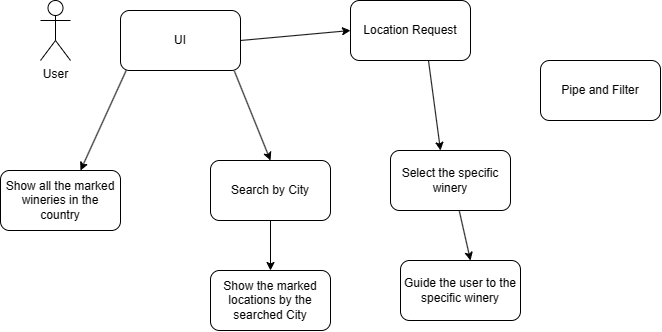

The diagram above was exported from draw.io. Its source (the exported page's mxGraphModel, read from the mxfile embedded in the PNG):
<mxGraphModel dx="691" dy="398" grid="1" gridSize="10" guides="1" tooltips="1" connect="1" arrows="1" fold="1" page="1" pageScale="1" pageWidth="850" pageHeight="1100" math="0" shadow="0">
  <root>
    <mxCell id="0" />
    <mxCell id="1" parent="0" />
    <mxCell id="363j7Ds3f8vE7WUdgo1e-1" value="User" style="shape=umlActor;verticalLabelPosition=bottom;verticalAlign=top;html=1;outlineConnect=0;" vertex="1" parent="1">
      <mxGeometry x="100" y="30" width="30" height="60" as="geometry" />
    </mxCell>
    <mxCell id="363j7Ds3f8vE7WUdgo1e-5" value="UI" style="rounded=1;whiteSpace=wrap;html=1;" vertex="1" parent="1">
      <mxGeometry x="180" y="40" width="120" height="60" as="geometry" />
    </mxCell>
    <mxCell id="363j7Ds3f8vE7WUdgo1e-6" value="Location Request" style="rounded=1;whiteSpace=wrap;html=1;" vertex="1" parent="1">
      <mxGeometry x="410" y="30" width="120" height="60" as="geometry" />
    </mxCell>
    <mxCell id="363j7Ds3f8vE7WUdgo1e-9" value="" style="endArrow=classic;html=1;rounded=0;exitX=0.047;exitY=1.001;exitDx=0;exitDy=0;exitPerimeter=0;" edge="1" parent="1" source="363j7Ds3f8vE7WUdgo1e-5">
      <mxGeometry width="50" height="50" relative="1" as="geometry">
        <mxPoint x="220" y="210" as="sourcePoint" />
        <mxPoint x="140" y="200" as="targetPoint" />
      </mxGeometry>
    </mxCell>
    <mxCell id="363j7Ds3f8vE7WUdgo1e-10" value="Show all the marked wineries in the country" style="rounded=1;whiteSpace=wrap;html=1;" vertex="1" parent="1">
      <mxGeometry x="60" y="200" width="120" height="60" as="geometry" />
    </mxCell>
    <mxCell id="363j7Ds3f8vE7WUdgo1e-11" value="" style="endArrow=classic;html=1;rounded=0;exitX=0.949;exitY=1.01;exitDx=0;exitDy=0;exitPerimeter=0;" edge="1" parent="1" source="363j7Ds3f8vE7WUdgo1e-5">
      <mxGeometry width="50" height="50" relative="1" as="geometry">
        <mxPoint x="220" y="210" as="sourcePoint" />
        <mxPoint x="330" y="190" as="targetPoint" />
      </mxGeometry>
    </mxCell>
    <mxCell id="363j7Ds3f8vE7WUdgo1e-12" value="Search by City" style="rounded=1;whiteSpace=wrap;html=1;" vertex="1" parent="1">
      <mxGeometry x="270" y="190" width="120" height="60" as="geometry" />
    </mxCell>
    <mxCell id="363j7Ds3f8vE7WUdgo1e-13" value="" style="endArrow=classic;html=1;rounded=0;exitX=0.5;exitY=1;exitDx=0;exitDy=0;" edge="1" parent="1" source="363j7Ds3f8vE7WUdgo1e-12">
      <mxGeometry width="50" height="50" relative="1" as="geometry">
        <mxPoint x="220" y="210" as="sourcePoint" />
        <mxPoint x="330" y="300" as="targetPoint" />
      </mxGeometry>
    </mxCell>
    <mxCell id="363j7Ds3f8vE7WUdgo1e-14" value="Show the marked locations by the searched City" style="rounded=1;whiteSpace=wrap;html=1;" vertex="1" parent="1">
      <mxGeometry x="270" y="300" width="120" height="60" as="geometry" />
    </mxCell>
    <mxCell id="363j7Ds3f8vE7WUdgo1e-15" value="" style="endArrow=classic;html=1;rounded=0;exitX=1;exitY=0.5;exitDx=0;exitDy=0;entryX=0;entryY=0.5;entryDx=0;entryDy=0;" edge="1" parent="1" source="363j7Ds3f8vE7WUdgo1e-5" target="363j7Ds3f8vE7WUdgo1e-6">
      <mxGeometry width="50" height="50" relative="1" as="geometry">
        <mxPoint x="220" y="210" as="sourcePoint" />
        <mxPoint x="270" y="160" as="targetPoint" />
      </mxGeometry>
    </mxCell>
    <mxCell id="363j7Ds3f8vE7WUdgo1e-16" value="" style="endArrow=classic;html=1;rounded=0;exitX=0.65;exitY=1.002;exitDx=0;exitDy=0;exitPerimeter=0;" edge="1" parent="1" source="363j7Ds3f8vE7WUdgo1e-6">
      <mxGeometry width="50" height="50" relative="1" as="geometry">
        <mxPoint x="220" y="210" as="sourcePoint" />
        <mxPoint x="500" y="180" as="targetPoint" />
      </mxGeometry>
    </mxCell>
    <mxCell id="363j7Ds3f8vE7WUdgo1e-17" value="Select the specific winery" style="rounded=1;whiteSpace=wrap;html=1;" vertex="1" parent="1">
      <mxGeometry x="450" y="180" width="120" height="60" as="geometry" />
    </mxCell>
    <mxCell id="363j7Ds3f8vE7WUdgo1e-18" value="" style="endArrow=classic;html=1;rounded=0;exitX=0.574;exitY=1.013;exitDx=0;exitDy=0;exitPerimeter=0;" edge="1" parent="1" source="363j7Ds3f8vE7WUdgo1e-17">
      <mxGeometry width="50" height="50" relative="1" as="geometry">
        <mxPoint x="220" y="210" as="sourcePoint" />
        <mxPoint x="530" y="290" as="targetPoint" />
      </mxGeometry>
    </mxCell>
    <mxCell id="363j7Ds3f8vE7WUdgo1e-19" value="Guide the user to the specific winery" style="rounded=1;whiteSpace=wrap;html=1;" vertex="1" parent="1">
      <mxGeometry x="460" y="290" width="120" height="60" as="geometry" />
    </mxCell>
    <mxCell id="363j7Ds3f8vE7WUdgo1e-20" value="Pipe and Filter" style="rounded=1;whiteSpace=wrap;html=1;" vertex="1" parent="1">
      <mxGeometry x="600" y="90" width="120" height="60" as="geometry" />
    </mxCell>
  </root>
</mxGraphModel>